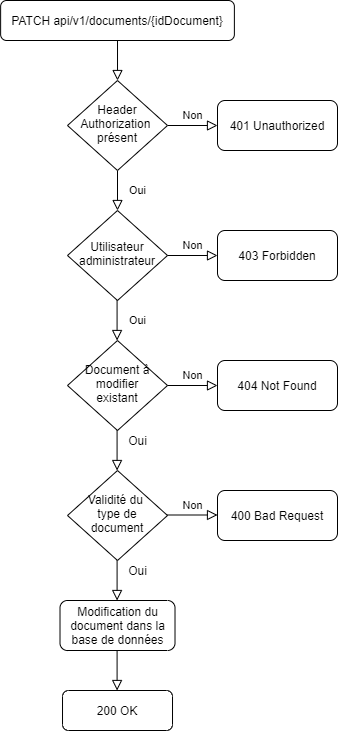

The diagram above was exported from draw.io. Its source (the exported page's mxGraphModel, read from the mxfile embedded in the PNG):
<mxGraphModel dx="1182" dy="707" grid="1" gridSize="10" guides="1" tooltips="1" connect="1" arrows="1" fold="1" page="1" pageScale="1" pageWidth="827" pageHeight="1169" math="0" shadow="0">
  <root>
    <mxCell id="WIyWlLk6GJQsqaUBKTNV-0" />
    <mxCell id="WIyWlLk6GJQsqaUBKTNV-1" parent="WIyWlLk6GJQsqaUBKTNV-0" />
    <mxCell id="a6PVWOtKJfk86Tn7hLOz-6" value="" style="rounded=0;html=1;jettySize=auto;orthogonalLoop=1;fontSize=11;endArrow=block;endFill=0;endSize=8;strokeWidth=1;shadow=0;labelBackgroundColor=none;edgeStyle=orthogonalEdgeStyle;" parent="WIyWlLk6GJQsqaUBKTNV-1" source="a6PVWOtKJfk86Tn7hLOz-7" target="a6PVWOtKJfk86Tn7hLOz-10" edge="1">
      <mxGeometry relative="1" as="geometry" />
    </mxCell>
    <mxCell id="a6PVWOtKJfk86Tn7hLOz-7" value="PATCH api/v1/documents/{idDocument}" style="rounded=1;whiteSpace=wrap;html=1;fontSize=12;glass=0;strokeWidth=1;shadow=0;" parent="WIyWlLk6GJQsqaUBKTNV-1" vertex="1">
      <mxGeometry x="103.13" y="40" width="233.75" height="40" as="geometry" />
    </mxCell>
    <mxCell id="a6PVWOtKJfk86Tn7hLOz-8" value="Oui" style="rounded=0;html=1;jettySize=auto;orthogonalLoop=1;fontSize=11;endArrow=block;endFill=0;endSize=8;strokeWidth=1;shadow=0;labelBackgroundColor=none;edgeStyle=orthogonalEdgeStyle;" parent="WIyWlLk6GJQsqaUBKTNV-1" source="a6PVWOtKJfk86Tn7hLOz-10" target="a6PVWOtKJfk86Tn7hLOz-12" edge="1">
      <mxGeometry y="20" relative="1" as="geometry">
        <mxPoint as="offset" />
      </mxGeometry>
    </mxCell>
    <mxCell id="a6PVWOtKJfk86Tn7hLOz-9" value="Non" style="edgeStyle=orthogonalEdgeStyle;rounded=0;html=1;jettySize=auto;orthogonalLoop=1;fontSize=11;endArrow=block;endFill=0;endSize=8;strokeWidth=1;shadow=0;labelBackgroundColor=none;" parent="WIyWlLk6GJQsqaUBKTNV-1" source="a6PVWOtKJfk86Tn7hLOz-10" target="a6PVWOtKJfk86Tn7hLOz-11" edge="1">
      <mxGeometry y="10" relative="1" as="geometry">
        <mxPoint as="offset" />
      </mxGeometry>
    </mxCell>
    <mxCell id="a6PVWOtKJfk86Tn7hLOz-10" value="Header Authorization&amp;nbsp;&lt;br&gt;présent" style="rhombus;whiteSpace=wrap;html=1;shadow=0;fontFamily=Helvetica;fontSize=12;align=center;strokeWidth=1;spacing=6;spacingTop=-4;" parent="WIyWlLk6GJQsqaUBKTNV-1" vertex="1">
      <mxGeometry x="170" y="120" width="100" height="90" as="geometry" />
    </mxCell>
    <mxCell id="a6PVWOtKJfk86Tn7hLOz-11" value="401 Unauthorized" style="rounded=1;whiteSpace=wrap;html=1;fontSize=12;glass=0;strokeWidth=1;shadow=0;" parent="WIyWlLk6GJQsqaUBKTNV-1" vertex="1">
      <mxGeometry x="320" y="140" width="120" height="50" as="geometry" />
    </mxCell>
    <mxCell id="a6PVWOtKJfk86Tn7hLOz-12" value="Utilisateur administrateur" style="rhombus;whiteSpace=wrap;html=1;shadow=0;fontFamily=Helvetica;fontSize=12;align=center;strokeWidth=1;spacing=6;spacingTop=-4;" parent="WIyWlLk6GJQsqaUBKTNV-1" vertex="1">
      <mxGeometry x="170" y="250" width="100" height="90" as="geometry" />
    </mxCell>
    <mxCell id="a6PVWOtKJfk86Tn7hLOz-13" value="Oui" style="rounded=0;html=1;jettySize=auto;orthogonalLoop=1;fontSize=11;endArrow=block;endFill=0;endSize=8;strokeWidth=1;shadow=0;labelBackgroundColor=none;edgeStyle=orthogonalEdgeStyle;" parent="WIyWlLk6GJQsqaUBKTNV-1" edge="1">
      <mxGeometry y="20" relative="1" as="geometry">
        <mxPoint as="offset" />
        <mxPoint x="219.57999999999998" y="340" as="sourcePoint" />
        <mxPoint x="219.57999999999998" y="380" as="targetPoint" />
      </mxGeometry>
    </mxCell>
    <mxCell id="a6PVWOtKJfk86Tn7hLOz-14" value="200 OK" style="rounded=1;whiteSpace=wrap;html=1;fontSize=12;glass=0;strokeWidth=1;shadow=0;" parent="WIyWlLk6GJQsqaUBKTNV-1" vertex="1">
      <mxGeometry x="165.01" y="730" width="110" height="40" as="geometry" />
    </mxCell>
    <mxCell id="a6PVWOtKJfk86Tn7hLOz-15" value="Non" style="edgeStyle=orthogonalEdgeStyle;rounded=0;html=1;jettySize=auto;orthogonalLoop=1;fontSize=11;endArrow=block;endFill=0;endSize=8;strokeWidth=1;shadow=0;labelBackgroundColor=none;" parent="WIyWlLk6GJQsqaUBKTNV-1" target="a6PVWOtKJfk86Tn7hLOz-16" edge="1">
      <mxGeometry y="10" relative="1" as="geometry">
        <mxPoint as="offset" />
        <mxPoint x="270" y="295" as="sourcePoint" />
      </mxGeometry>
    </mxCell>
    <mxCell id="a6PVWOtKJfk86Tn7hLOz-16" value="403 Forbidden" style="rounded=1;whiteSpace=wrap;html=1;fontSize=12;glass=0;strokeWidth=1;shadow=0;" parent="WIyWlLk6GJQsqaUBKTNV-1" vertex="1">
      <mxGeometry x="320" y="270" width="120" height="50" as="geometry" />
    </mxCell>
    <mxCell id="a6PVWOtKJfk86Tn7hLOz-17" value="Document à modifier&lt;br&gt;existant" style="rhombus;whiteSpace=wrap;html=1;shadow=0;fontFamily=Helvetica;fontSize=12;align=center;strokeWidth=1;spacing=6;spacingTop=-4;" parent="WIyWlLk6GJQsqaUBKTNV-1" vertex="1">
      <mxGeometry x="170" y="380" width="100" height="90" as="geometry" />
    </mxCell>
    <mxCell id="a6PVWOtKJfk86Tn7hLOz-19" value="Non" style="edgeStyle=orthogonalEdgeStyle;rounded=0;html=1;jettySize=auto;orthogonalLoop=1;fontSize=11;endArrow=block;endFill=0;endSize=8;strokeWidth=1;shadow=0;labelBackgroundColor=none;" parent="WIyWlLk6GJQsqaUBKTNV-1" target="a6PVWOtKJfk86Tn7hLOz-20" edge="1">
      <mxGeometry y="10" relative="1" as="geometry">
        <mxPoint as="offset" />
        <mxPoint x="270" y="425" as="sourcePoint" />
      </mxGeometry>
    </mxCell>
    <mxCell id="a6PVWOtKJfk86Tn7hLOz-20" value="404 Not Found" style="rounded=1;whiteSpace=wrap;html=1;fontSize=12;glass=0;strokeWidth=1;shadow=0;" parent="WIyWlLk6GJQsqaUBKTNV-1" vertex="1">
      <mxGeometry x="320" y="400" width="120" height="50" as="geometry" />
    </mxCell>
    <mxCell id="a6PVWOtKJfk86Tn7hLOz-22" value="" style="rounded=0;html=1;jettySize=auto;orthogonalLoop=1;fontSize=11;endArrow=block;endFill=0;endSize=8;strokeWidth=1;shadow=0;labelBackgroundColor=none;edgeStyle=orthogonalEdgeStyle;" parent="WIyWlLk6GJQsqaUBKTNV-1" edge="1">
      <mxGeometry y="20" relative="1" as="geometry">
        <mxPoint as="offset" />
        <mxPoint x="219.58999999999992" y="690" as="sourcePoint" />
        <mxPoint x="219.58999999999992" y="730" as="targetPoint" />
      </mxGeometry>
    </mxCell>
    <mxCell id="LD0d2I2xAmccHxhk3kv6-0" value="Modification du document dans la base de données" style="rounded=1;whiteSpace=wrap;html=1;fontSize=12;glass=0;strokeWidth=1;shadow=0;" parent="WIyWlLk6GJQsqaUBKTNV-1" vertex="1">
      <mxGeometry x="162.51" y="640" width="115" height="50" as="geometry" />
    </mxCell>
    <mxCell id="LD0d2I2xAmccHxhk3kv6-1" value="" style="rounded=0;html=1;jettySize=auto;orthogonalLoop=1;fontSize=11;endArrow=block;endFill=0;endSize=8;strokeWidth=1;shadow=0;labelBackgroundColor=none;edgeStyle=orthogonalEdgeStyle;" parent="WIyWlLk6GJQsqaUBKTNV-1" edge="1">
      <mxGeometry x="-1" y="45" relative="1" as="geometry">
        <mxPoint as="offset" />
        <mxPoint x="219.58999999999992" y="600" as="sourcePoint" />
        <mxPoint x="219.58999999999992" y="640" as="targetPoint" />
      </mxGeometry>
    </mxCell>
    <mxCell id="-2Adrj0UYVQpAJFvn_c6-0" value="Oui" style="text;html=1;align=center;verticalAlign=middle;resizable=0;points=[];autosize=1;strokeColor=none;" parent="WIyWlLk6GJQsqaUBKTNV-1" vertex="1">
      <mxGeometry x="225.01" y="600" width="30" height="20" as="geometry" />
    </mxCell>
    <mxCell id="LEYZpWY1cNA16H7aX-40-0" value="" style="rounded=0;html=1;jettySize=auto;orthogonalLoop=1;fontSize=11;endArrow=block;endFill=0;endSize=8;strokeWidth=1;shadow=0;labelBackgroundColor=none;edgeStyle=orthogonalEdgeStyle;" edge="1" parent="WIyWlLk6GJQsqaUBKTNV-1">
      <mxGeometry x="-1" y="45" relative="1" as="geometry">
        <mxPoint as="offset" />
        <mxPoint x="219.57999999999993" y="470" as="sourcePoint" />
        <mxPoint x="219.57999999999993" y="510" as="targetPoint" />
      </mxGeometry>
    </mxCell>
    <mxCell id="LEYZpWY1cNA16H7aX-40-1" value="Oui" style="text;html=1;align=center;verticalAlign=middle;resizable=0;points=[];autosize=1;strokeColor=none;" vertex="1" parent="WIyWlLk6GJQsqaUBKTNV-1">
      <mxGeometry x="225" y="470" width="30" height="20" as="geometry" />
    </mxCell>
    <mxCell id="LEYZpWY1cNA16H7aX-40-2" value="Validité du &lt;br&gt;type de document" style="rhombus;whiteSpace=wrap;html=1;shadow=0;fontFamily=Helvetica;fontSize=12;align=center;strokeWidth=1;spacing=6;spacingTop=-4;" vertex="1" parent="WIyWlLk6GJQsqaUBKTNV-1">
      <mxGeometry x="170.01" y="510" width="100" height="90" as="geometry" />
    </mxCell>
    <mxCell id="LEYZpWY1cNA16H7aX-40-3" value="Non" style="edgeStyle=orthogonalEdgeStyle;rounded=0;html=1;jettySize=auto;orthogonalLoop=1;fontSize=11;endArrow=block;endFill=0;endSize=8;strokeWidth=1;shadow=0;labelBackgroundColor=none;" edge="1" parent="WIyWlLk6GJQsqaUBKTNV-1">
      <mxGeometry y="10" relative="1" as="geometry">
        <mxPoint as="offset" />
        <mxPoint x="270.01" y="554.5" as="sourcePoint" />
        <mxPoint x="320.01" y="554.5" as="targetPoint" />
      </mxGeometry>
    </mxCell>
    <mxCell id="LEYZpWY1cNA16H7aX-40-4" value="400 Bad Request" style="rounded=1;whiteSpace=wrap;html=1;fontSize=12;glass=0;strokeWidth=1;shadow=0;" vertex="1" parent="WIyWlLk6GJQsqaUBKTNV-1">
      <mxGeometry x="320" y="530" width="120" height="50" as="geometry" />
    </mxCell>
  </root>
</mxGraphModel>